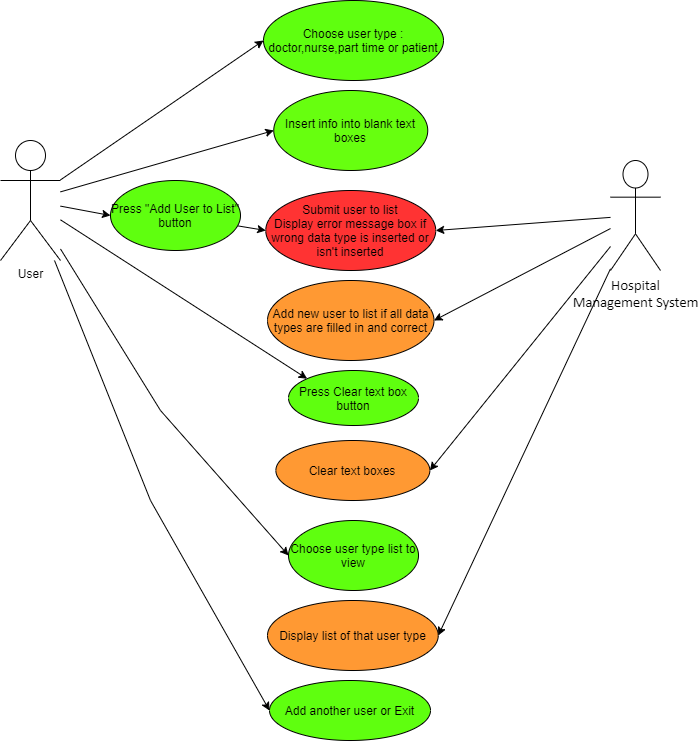

The diagram above was exported from draw.io. Its source (the exported page's mxGraphModel, read from the mxfile embedded in the PNG):
<mxGraphModel dx="1342" dy="844" grid="1" gridSize="10" guides="1" tooltips="1" connect="1" arrows="1" fold="1" page="1" pageScale="1" pageWidth="827" pageHeight="1169" math="0" shadow="0">
  <root>
    <mxCell id="0" />
    <mxCell id="1" parent="0" />
    <mxCell id="Sqwot0gYI4e7mhlz6lmT-8" style="edgeStyle=none;rounded=0;orthogonalLoop=1;jettySize=auto;html=1;entryX=0;entryY=0.5;entryDx=0;entryDy=0;" parent="1" source="Sqwot0gYI4e7mhlz6lmT-1" target="BLxTbeVCsN_1lfc6EZrR-8" edge="1">
      <mxGeometry relative="1" as="geometry">
        <mxPoint x="170" y="298" as="targetPoint" />
      </mxGeometry>
    </mxCell>
    <mxCell id="Sqwot0gYI4e7mhlz6lmT-9" style="edgeStyle=none;rounded=0;orthogonalLoop=1;jettySize=auto;html=1;entryX=0;entryY=0.5;entryDx=0;entryDy=0;" parent="1" source="Sqwot0gYI4e7mhlz6lmT-1" target="Sqwot0gYI4e7mhlz6lmT-3" edge="1">
      <mxGeometry relative="1" as="geometry" />
    </mxCell>
    <mxCell id="Sqwot0gYI4e7mhlz6lmT-14" style="edgeStyle=none;rounded=0;orthogonalLoop=1;jettySize=auto;html=1;entryX=0;entryY=0.5;entryDx=0;entryDy=0;" parent="1" source="Sqwot0gYI4e7mhlz6lmT-1" target="Sqwot0gYI4e7mhlz6lmT-15" edge="1">
      <mxGeometry relative="1" as="geometry">
        <mxPoint x="320" y="590" as="targetPoint" />
        <Array as="points">
          <mxPoint x="220" y="600" />
        </Array>
      </mxGeometry>
    </mxCell>
    <mxCell id="awL9bOW0Yf53nRAYSmdT-2" style="rounded=0;orthogonalLoop=1;jettySize=auto;html=1;entryX=0;entryY=0.5;entryDx=0;entryDy=0;" parent="1" source="Sqwot0gYI4e7mhlz6lmT-1" target="awL9bOW0Yf53nRAYSmdT-1" edge="1">
      <mxGeometry relative="1" as="geometry" />
    </mxCell>
    <mxCell id="BLxTbeVCsN_1lfc6EZrR-3" style="edgeStyle=none;rounded=0;orthogonalLoop=1;jettySize=auto;html=1;entryX=0;entryY=0;entryDx=0;entryDy=0;" parent="1" source="Sqwot0gYI4e7mhlz6lmT-1" target="BLxTbeVCsN_1lfc6EZrR-1" edge="1">
      <mxGeometry relative="1" as="geometry" />
    </mxCell>
    <mxCell id="BLxTbeVCsN_1lfc6EZrR-6" style="edgeStyle=none;rounded=0;orthogonalLoop=1;jettySize=auto;html=1;entryX=0;entryY=0.5;entryDx=0;entryDy=0;" parent="1" source="Sqwot0gYI4e7mhlz6lmT-1" target="awL9bOW0Yf53nRAYSmdT-5" edge="1">
      <mxGeometry relative="1" as="geometry">
        <Array as="points">
          <mxPoint x="230" y="510" />
        </Array>
      </mxGeometry>
    </mxCell>
    <mxCell id="Sqwot0gYI4e7mhlz6lmT-1" value="User&lt;br&gt;" style="shape=umlActor;verticalLabelPosition=bottom;verticalAlign=top;html=1;outlineConnect=0;" parent="1" vertex="1">
      <mxGeometry x="70" y="240" width="60" height="120" as="geometry" />
    </mxCell>
    <mxCell id="Sqwot0gYI4e7mhlz6lmT-10" style="edgeStyle=none;rounded=0;orthogonalLoop=1;jettySize=auto;html=1;entryX=1;entryY=0.5;entryDx=0;entryDy=0;" parent="1" source="Sqwot0gYI4e7mhlz6lmT-2" target="Sqwot0gYI4e7mhlz6lmT-5" edge="1">
      <mxGeometry relative="1" as="geometry" />
    </mxCell>
    <mxCell id="Sqwot0gYI4e7mhlz6lmT-13" style="edgeStyle=none;rounded=0;orthogonalLoop=1;jettySize=auto;html=1;entryX=1;entryY=0.5;entryDx=0;entryDy=0;" parent="1" source="Sqwot0gYI4e7mhlz6lmT-2" target="Sqwot0gYI4e7mhlz6lmT-4" edge="1">
      <mxGeometry relative="1" as="geometry">
        <mxPoint x="510" y="350" as="targetPoint" />
      </mxGeometry>
    </mxCell>
    <mxCell id="awL9bOW0Yf53nRAYSmdT-3" style="edgeStyle=none;rounded=0;orthogonalLoop=1;jettySize=auto;html=1;entryX=1;entryY=0.5;entryDx=0;entryDy=0;" parent="1" source="Sqwot0gYI4e7mhlz6lmT-2" target="Sqwot0gYI4e7mhlz6lmT-6" edge="1">
      <mxGeometry relative="1" as="geometry" />
    </mxCell>
    <mxCell id="BLxTbeVCsN_1lfc6EZrR-7" style="edgeStyle=none;rounded=0;orthogonalLoop=1;jettySize=auto;html=1;entryX=1;entryY=0.5;entryDx=0;entryDy=0;" parent="1" source="Sqwot0gYI4e7mhlz6lmT-2" target="awL9bOW0Yf53nRAYSmdT-9" edge="1">
      <mxGeometry relative="1" as="geometry">
        <mxPoint x="490" y="640" as="targetPoint" />
      </mxGeometry>
    </mxCell>
    <mxCell id="Sqwot0gYI4e7mhlz6lmT-2" value="&lt;span style=&quot;font-size: 11.0pt ; font-family: &amp;#34;calibri&amp;#34; , sans-serif&quot;&gt;Hospital&lt;br/&gt;Management System&lt;/span&gt;" style="shape=umlActor;verticalLabelPosition=bottom;verticalAlign=top;html=1;outlineConnect=0;" parent="1" vertex="1">
      <mxGeometry x="680" y="260" width="50" height="110" as="geometry" />
    </mxCell>
    <mxCell id="Sqwot0gYI4e7mhlz6lmT-3" value="Choose user type : doctor,nurse,part time or patient" style="ellipse;whiteSpace=wrap;html=1;fillColor=#5FFF0F;" parent="1" vertex="1">
      <mxGeometry x="333" y="100" width="180" height="80" as="geometry" />
    </mxCell>
    <mxCell id="Sqwot0gYI4e7mhlz6lmT-4" value="Submit user to list&lt;br&gt;Display error message box if wrong data type is inserted or isn't inserted" style="ellipse;whiteSpace=wrap;html=1;fillColor=#FF3333;" parent="1" vertex="1">
      <mxGeometry x="335.25" y="290" width="170" height="80" as="geometry" />
    </mxCell>
    <mxCell id="Sqwot0gYI4e7mhlz6lmT-5" value="Clear text boxes" style="ellipse;whiteSpace=wrap;html=1;fillColor=#FF9933;" parent="1" vertex="1">
      <mxGeometry x="345.37" y="540" width="154" height="60" as="geometry" />
    </mxCell>
    <mxCell id="Sqwot0gYI4e7mhlz6lmT-6" value="Add new user to list if all data types are filled in and correct" style="ellipse;whiteSpace=wrap;html=1;fillColor=#FF9933;" parent="1" vertex="1">
      <mxGeometry x="337" y="380" width="166.5" height="80" as="geometry" />
    </mxCell>
    <mxCell id="Sqwot0gYI4e7mhlz6lmT-15" value="Add another user or Exit" style="ellipse;whiteSpace=wrap;html=1;fillColor=#5FFF0F;" parent="1" vertex="1">
      <mxGeometry x="339.01" y="780" width="161" height="60" as="geometry" />
    </mxCell>
    <mxCell id="awL9bOW0Yf53nRAYSmdT-1" value="Insert info into blank text boxes" style="ellipse;whiteSpace=wrap;html=1;fillColor=#67FF0F;" parent="1" vertex="1">
      <mxGeometry x="343.25" y="190" width="154" height="80" as="geometry" />
    </mxCell>
    <mxCell id="awL9bOW0Yf53nRAYSmdT-5" value="Choose user type list to view" style="ellipse;whiteSpace=wrap;html=1;fillColor=#5FFF0F;" parent="1" vertex="1">
      <mxGeometry x="358.01" y="620" width="130" height="70" as="geometry" />
    </mxCell>
    <mxCell id="awL9bOW0Yf53nRAYSmdT-9" value="Display list of that user type" style="ellipse;whiteSpace=wrap;html=1;fillColor=#FF9933;" parent="1" vertex="1">
      <mxGeometry x="337" y="700" width="170.75" height="70" as="geometry" />
    </mxCell>
    <mxCell id="BLxTbeVCsN_1lfc6EZrR-1" value="Press Clear text box button" style="ellipse;whiteSpace=wrap;html=1;fillColor=#5FFF0F;" parent="1" vertex="1">
      <mxGeometry x="358.01" y="470" width="130" height="55" as="geometry" />
    </mxCell>
    <mxCell id="BLxTbeVCsN_1lfc6EZrR-4" style="edgeStyle=none;rounded=0;orthogonalLoop=1;jettySize=auto;html=1;entryX=0.5;entryY=1;entryDx=0;entryDy=0;" parent="1" source="Sqwot0gYI4e7mhlz6lmT-15" target="Sqwot0gYI4e7mhlz6lmT-15" edge="1">
      <mxGeometry relative="1" as="geometry" />
    </mxCell>
    <mxCell id="BLxTbeVCsN_1lfc6EZrR-10" style="edgeStyle=none;rounded=0;orthogonalLoop=1;jettySize=auto;html=1;entryX=0;entryY=0.5;entryDx=0;entryDy=0;" parent="1" source="BLxTbeVCsN_1lfc6EZrR-8" target="Sqwot0gYI4e7mhlz6lmT-4" edge="1">
      <mxGeometry relative="1" as="geometry" />
    </mxCell>
    <mxCell id="BLxTbeVCsN_1lfc6EZrR-8" value="Press &quot;Add User to List&quot; button" style="ellipse;whiteSpace=wrap;html=1;fillColor=#5FFF0F;" parent="1" vertex="1">
      <mxGeometry x="180" y="280" width="130" height="70" as="geometry" />
    </mxCell>
  </root>
</mxGraphModel>